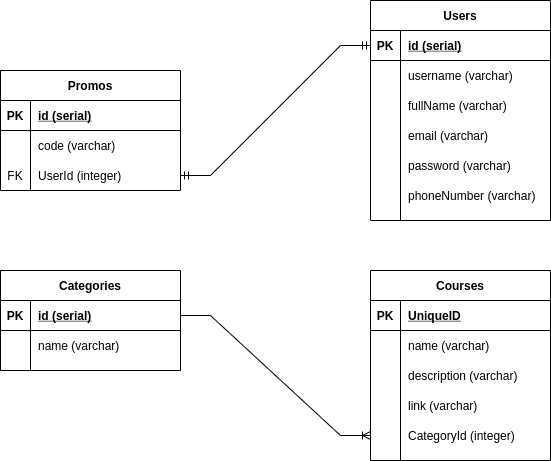

The diagram above was exported from draw.io. Its source (the exported page's mxGraphModel, read from the mxfile embedded in the PNG):
<mxGraphModel dx="980" dy="610" grid="1" gridSize="10" guides="1" tooltips="1" connect="1" arrows="1" fold="1" page="1" pageScale="1" pageWidth="850" pageHeight="1100" math="0" shadow="0">
  <root>
    <mxCell id="0" />
    <mxCell id="1" parent="0" />
    <mxCell id="hay6Ve8oVcJ1cfuXUStf-1" value="Promos" style="shape=table;startSize=30;container=1;collapsible=1;childLayout=tableLayout;fixedRows=1;rowLines=0;fontStyle=1;align=center;resizeLast=1;" vertex="1" parent="1">
      <mxGeometry x="160" y="240" width="180" height="120" as="geometry" />
    </mxCell>
    <mxCell id="hay6Ve8oVcJ1cfuXUStf-2" value="" style="shape=partialRectangle;collapsible=0;dropTarget=0;pointerEvents=0;fillColor=none;top=0;left=0;bottom=1;right=0;points=[[0,0.5],[1,0.5]];portConstraint=eastwest;" vertex="1" parent="hay6Ve8oVcJ1cfuXUStf-1">
      <mxGeometry y="30" width="180" height="30" as="geometry" />
    </mxCell>
    <mxCell id="hay6Ve8oVcJ1cfuXUStf-3" value="PK" style="shape=partialRectangle;connectable=0;fillColor=none;top=0;left=0;bottom=0;right=0;fontStyle=1;overflow=hidden;" vertex="1" parent="hay6Ve8oVcJ1cfuXUStf-2">
      <mxGeometry width="30" height="30" as="geometry">
        <mxRectangle width="30" height="30" as="alternateBounds" />
      </mxGeometry>
    </mxCell>
    <mxCell id="hay6Ve8oVcJ1cfuXUStf-4" value="id (serial)" style="shape=partialRectangle;connectable=0;fillColor=none;top=0;left=0;bottom=0;right=0;align=left;spacingLeft=6;fontStyle=5;overflow=hidden;" vertex="1" parent="hay6Ve8oVcJ1cfuXUStf-2">
      <mxGeometry x="30" width="150" height="30" as="geometry">
        <mxRectangle width="150" height="30" as="alternateBounds" />
      </mxGeometry>
    </mxCell>
    <mxCell id="hay6Ve8oVcJ1cfuXUStf-5" value="" style="shape=partialRectangle;collapsible=0;dropTarget=0;pointerEvents=0;fillColor=none;top=0;left=0;bottom=0;right=0;points=[[0,0.5],[1,0.5]];portConstraint=eastwest;" vertex="1" parent="hay6Ve8oVcJ1cfuXUStf-1">
      <mxGeometry y="60" width="180" height="30" as="geometry" />
    </mxCell>
    <mxCell id="hay6Ve8oVcJ1cfuXUStf-6" value="" style="shape=partialRectangle;connectable=0;fillColor=none;top=0;left=0;bottom=0;right=0;editable=1;overflow=hidden;" vertex="1" parent="hay6Ve8oVcJ1cfuXUStf-5">
      <mxGeometry width="30" height="30" as="geometry">
        <mxRectangle width="30" height="30" as="alternateBounds" />
      </mxGeometry>
    </mxCell>
    <mxCell id="hay6Ve8oVcJ1cfuXUStf-7" value="code (varchar)" style="shape=partialRectangle;connectable=0;fillColor=none;top=0;left=0;bottom=0;right=0;align=left;spacingLeft=6;overflow=hidden;" vertex="1" parent="hay6Ve8oVcJ1cfuXUStf-5">
      <mxGeometry x="30" width="150" height="30" as="geometry">
        <mxRectangle width="150" height="30" as="alternateBounds" />
      </mxGeometry>
    </mxCell>
    <mxCell id="hay6Ve8oVcJ1cfuXUStf-11" value="" style="shape=partialRectangle;collapsible=0;dropTarget=0;pointerEvents=0;fillColor=none;top=0;left=0;bottom=0;right=0;points=[[0,0.5],[1,0.5]];portConstraint=eastwest;" vertex="1" parent="hay6Ve8oVcJ1cfuXUStf-1">
      <mxGeometry y="90" width="180" height="30" as="geometry" />
    </mxCell>
    <mxCell id="hay6Ve8oVcJ1cfuXUStf-12" value="FK" style="shape=partialRectangle;connectable=0;fillColor=none;top=0;left=0;bottom=0;right=0;editable=1;overflow=hidden;" vertex="1" parent="hay6Ve8oVcJ1cfuXUStf-11">
      <mxGeometry width="30" height="30" as="geometry">
        <mxRectangle width="30" height="30" as="alternateBounds" />
      </mxGeometry>
    </mxCell>
    <mxCell id="hay6Ve8oVcJ1cfuXUStf-13" value="UserId (integer)" style="shape=partialRectangle;connectable=0;fillColor=none;top=0;left=0;bottom=0;right=0;align=left;spacingLeft=6;overflow=hidden;" vertex="1" parent="hay6Ve8oVcJ1cfuXUStf-11">
      <mxGeometry x="30" width="150" height="30" as="geometry">
        <mxRectangle width="150" height="30" as="alternateBounds" />
      </mxGeometry>
    </mxCell>
    <mxCell id="hay6Ve8oVcJ1cfuXUStf-14" value="Users" style="shape=table;startSize=30;container=1;collapsible=1;childLayout=tableLayout;fixedRows=1;rowLines=0;fontStyle=1;align=center;resizeLast=1;" vertex="1" parent="1">
      <mxGeometry x="530" y="170" width="180" height="220" as="geometry" />
    </mxCell>
    <mxCell id="hay6Ve8oVcJ1cfuXUStf-15" value="" style="shape=partialRectangle;collapsible=0;dropTarget=0;pointerEvents=0;fillColor=none;top=0;left=0;bottom=1;right=0;points=[[0,0.5],[1,0.5]];portConstraint=eastwest;" vertex="1" parent="hay6Ve8oVcJ1cfuXUStf-14">
      <mxGeometry y="30" width="180" height="30" as="geometry" />
    </mxCell>
    <mxCell id="hay6Ve8oVcJ1cfuXUStf-16" value="PK" style="shape=partialRectangle;connectable=0;fillColor=none;top=0;left=0;bottom=0;right=0;fontStyle=1;overflow=hidden;" vertex="1" parent="hay6Ve8oVcJ1cfuXUStf-15">
      <mxGeometry width="30" height="30" as="geometry">
        <mxRectangle width="30" height="30" as="alternateBounds" />
      </mxGeometry>
    </mxCell>
    <mxCell id="hay6Ve8oVcJ1cfuXUStf-17" value="id (serial)" style="shape=partialRectangle;connectable=0;fillColor=none;top=0;left=0;bottom=0;right=0;align=left;spacingLeft=6;fontStyle=5;overflow=hidden;" vertex="1" parent="hay6Ve8oVcJ1cfuXUStf-15">
      <mxGeometry x="30" width="150" height="30" as="geometry">
        <mxRectangle width="150" height="30" as="alternateBounds" />
      </mxGeometry>
    </mxCell>
    <mxCell id="hay6Ve8oVcJ1cfuXUStf-18" value="" style="shape=partialRectangle;collapsible=0;dropTarget=0;pointerEvents=0;fillColor=none;top=0;left=0;bottom=0;right=0;points=[[0,0.5],[1,0.5]];portConstraint=eastwest;" vertex="1" parent="hay6Ve8oVcJ1cfuXUStf-14">
      <mxGeometry y="60" width="180" height="30" as="geometry" />
    </mxCell>
    <mxCell id="hay6Ve8oVcJ1cfuXUStf-19" value="" style="shape=partialRectangle;connectable=0;fillColor=none;top=0;left=0;bottom=0;right=0;editable=1;overflow=hidden;" vertex="1" parent="hay6Ve8oVcJ1cfuXUStf-18">
      <mxGeometry width="30" height="30" as="geometry">
        <mxRectangle width="30" height="30" as="alternateBounds" />
      </mxGeometry>
    </mxCell>
    <mxCell id="hay6Ve8oVcJ1cfuXUStf-20" value="username (varchar)" style="shape=partialRectangle;connectable=0;fillColor=none;top=0;left=0;bottom=0;right=0;align=left;spacingLeft=6;overflow=hidden;" vertex="1" parent="hay6Ve8oVcJ1cfuXUStf-18">
      <mxGeometry x="30" width="150" height="30" as="geometry">
        <mxRectangle width="150" height="30" as="alternateBounds" />
      </mxGeometry>
    </mxCell>
    <mxCell id="hay6Ve8oVcJ1cfuXUStf-21" value="" style="shape=partialRectangle;collapsible=0;dropTarget=0;pointerEvents=0;fillColor=none;top=0;left=0;bottom=0;right=0;points=[[0,0.5],[1,0.5]];portConstraint=eastwest;" vertex="1" parent="hay6Ve8oVcJ1cfuXUStf-14">
      <mxGeometry y="90" width="180" height="30" as="geometry" />
    </mxCell>
    <mxCell id="hay6Ve8oVcJ1cfuXUStf-22" value="" style="shape=partialRectangle;connectable=0;fillColor=none;top=0;left=0;bottom=0;right=0;editable=1;overflow=hidden;" vertex="1" parent="hay6Ve8oVcJ1cfuXUStf-21">
      <mxGeometry width="30" height="30" as="geometry">
        <mxRectangle width="30" height="30" as="alternateBounds" />
      </mxGeometry>
    </mxCell>
    <mxCell id="hay6Ve8oVcJ1cfuXUStf-23" value="fullName (varchar)" style="shape=partialRectangle;connectable=0;fillColor=none;top=0;left=0;bottom=0;right=0;align=left;spacingLeft=6;overflow=hidden;" vertex="1" parent="hay6Ve8oVcJ1cfuXUStf-21">
      <mxGeometry x="30" width="150" height="30" as="geometry">
        <mxRectangle width="150" height="30" as="alternateBounds" />
      </mxGeometry>
    </mxCell>
    <mxCell id="hay6Ve8oVcJ1cfuXUStf-24" value="" style="shape=partialRectangle;collapsible=0;dropTarget=0;pointerEvents=0;fillColor=none;top=0;left=0;bottom=0;right=0;points=[[0,0.5],[1,0.5]];portConstraint=eastwest;" vertex="1" parent="hay6Ve8oVcJ1cfuXUStf-14">
      <mxGeometry y="120" width="180" height="30" as="geometry" />
    </mxCell>
    <mxCell id="hay6Ve8oVcJ1cfuXUStf-25" value="" style="shape=partialRectangle;connectable=0;fillColor=none;top=0;left=0;bottom=0;right=0;editable=1;overflow=hidden;" vertex="1" parent="hay6Ve8oVcJ1cfuXUStf-24">
      <mxGeometry width="30" height="30" as="geometry">
        <mxRectangle width="30" height="30" as="alternateBounds" />
      </mxGeometry>
    </mxCell>
    <mxCell id="hay6Ve8oVcJ1cfuXUStf-26" value="email (varchar)" style="shape=partialRectangle;connectable=0;fillColor=none;top=0;left=0;bottom=0;right=0;align=left;spacingLeft=6;overflow=hidden;" vertex="1" parent="hay6Ve8oVcJ1cfuXUStf-24">
      <mxGeometry x="30" width="150" height="30" as="geometry">
        <mxRectangle width="150" height="30" as="alternateBounds" />
      </mxGeometry>
    </mxCell>
    <mxCell id="hay6Ve8oVcJ1cfuXUStf-27" value="" style="shape=partialRectangle;collapsible=0;dropTarget=0;pointerEvents=0;fillColor=none;top=0;left=0;bottom=0;right=0;points=[[0,0.5],[1,0.5]];portConstraint=eastwest;" vertex="1" parent="hay6Ve8oVcJ1cfuXUStf-14">
      <mxGeometry y="150" width="180" height="30" as="geometry" />
    </mxCell>
    <mxCell id="hay6Ve8oVcJ1cfuXUStf-28" value="" style="shape=partialRectangle;connectable=0;fillColor=none;top=0;left=0;bottom=0;right=0;editable=1;overflow=hidden;" vertex="1" parent="hay6Ve8oVcJ1cfuXUStf-27">
      <mxGeometry width="30" height="30" as="geometry">
        <mxRectangle width="30" height="30" as="alternateBounds" />
      </mxGeometry>
    </mxCell>
    <mxCell id="hay6Ve8oVcJ1cfuXUStf-29" value="password (varchar)" style="shape=partialRectangle;connectable=0;fillColor=none;top=0;left=0;bottom=0;right=0;align=left;spacingLeft=6;overflow=hidden;" vertex="1" parent="hay6Ve8oVcJ1cfuXUStf-27">
      <mxGeometry x="30" width="150" height="30" as="geometry">
        <mxRectangle width="150" height="30" as="alternateBounds" />
      </mxGeometry>
    </mxCell>
    <mxCell id="hay6Ve8oVcJ1cfuXUStf-30" value="" style="shape=partialRectangle;collapsible=0;dropTarget=0;pointerEvents=0;fillColor=none;top=0;left=0;bottom=0;right=0;points=[[0,0.5],[1,0.5]];portConstraint=eastwest;" vertex="1" parent="hay6Ve8oVcJ1cfuXUStf-14">
      <mxGeometry y="180" width="180" height="30" as="geometry" />
    </mxCell>
    <mxCell id="hay6Ve8oVcJ1cfuXUStf-31" value="" style="shape=partialRectangle;connectable=0;fillColor=none;top=0;left=0;bottom=0;right=0;editable=1;overflow=hidden;" vertex="1" parent="hay6Ve8oVcJ1cfuXUStf-30">
      <mxGeometry width="30" height="30" as="geometry">
        <mxRectangle width="30" height="30" as="alternateBounds" />
      </mxGeometry>
    </mxCell>
    <mxCell id="hay6Ve8oVcJ1cfuXUStf-32" value="phoneNumber (varchar)" style="shape=partialRectangle;connectable=0;fillColor=none;top=0;left=0;bottom=0;right=0;align=left;spacingLeft=6;overflow=hidden;" vertex="1" parent="hay6Ve8oVcJ1cfuXUStf-30">
      <mxGeometry x="30" width="150" height="30" as="geometry">
        <mxRectangle width="150" height="30" as="alternateBounds" />
      </mxGeometry>
    </mxCell>
    <mxCell id="hay6Ve8oVcJ1cfuXUStf-33" value="" style="edgeStyle=entityRelationEdgeStyle;fontSize=12;html=1;endArrow=ERmandOne;startArrow=ERmandOne;rounded=0;entryX=0;entryY=0.5;entryDx=0;entryDy=0;exitX=1;exitY=0.5;exitDx=0;exitDy=0;" edge="1" parent="1" source="hay6Ve8oVcJ1cfuXUStf-11" target="hay6Ve8oVcJ1cfuXUStf-15">
      <mxGeometry width="100" height="100" relative="1" as="geometry">
        <mxPoint x="370" y="450" as="sourcePoint" />
        <mxPoint x="470" y="350" as="targetPoint" />
      </mxGeometry>
    </mxCell>
    <mxCell id="hay6Ve8oVcJ1cfuXUStf-34" value="Categories" style="shape=table;startSize=30;container=1;collapsible=1;childLayout=tableLayout;fixedRows=1;rowLines=0;fontStyle=1;align=center;resizeLast=1;" vertex="1" parent="1">
      <mxGeometry x="160" y="440" width="180" height="100" as="geometry" />
    </mxCell>
    <mxCell id="hay6Ve8oVcJ1cfuXUStf-35" value="" style="shape=partialRectangle;collapsible=0;dropTarget=0;pointerEvents=0;fillColor=none;top=0;left=0;bottom=1;right=0;points=[[0,0.5],[1,0.5]];portConstraint=eastwest;" vertex="1" parent="hay6Ve8oVcJ1cfuXUStf-34">
      <mxGeometry y="30" width="180" height="30" as="geometry" />
    </mxCell>
    <mxCell id="hay6Ve8oVcJ1cfuXUStf-36" value="PK" style="shape=partialRectangle;connectable=0;fillColor=none;top=0;left=0;bottom=0;right=0;fontStyle=1;overflow=hidden;" vertex="1" parent="hay6Ve8oVcJ1cfuXUStf-35">
      <mxGeometry width="30" height="30" as="geometry">
        <mxRectangle width="30" height="30" as="alternateBounds" />
      </mxGeometry>
    </mxCell>
    <mxCell id="hay6Ve8oVcJ1cfuXUStf-37" value="id (serial)" style="shape=partialRectangle;connectable=0;fillColor=none;top=0;left=0;bottom=0;right=0;align=left;spacingLeft=6;fontStyle=5;overflow=hidden;" vertex="1" parent="hay6Ve8oVcJ1cfuXUStf-35">
      <mxGeometry x="30" width="150" height="30" as="geometry">
        <mxRectangle width="150" height="30" as="alternateBounds" />
      </mxGeometry>
    </mxCell>
    <mxCell id="hay6Ve8oVcJ1cfuXUStf-38" value="" style="shape=partialRectangle;collapsible=0;dropTarget=0;pointerEvents=0;fillColor=none;top=0;left=0;bottom=0;right=0;points=[[0,0.5],[1,0.5]];portConstraint=eastwest;" vertex="1" parent="hay6Ve8oVcJ1cfuXUStf-34">
      <mxGeometry y="60" width="180" height="30" as="geometry" />
    </mxCell>
    <mxCell id="hay6Ve8oVcJ1cfuXUStf-39" value="" style="shape=partialRectangle;connectable=0;fillColor=none;top=0;left=0;bottom=0;right=0;editable=1;overflow=hidden;" vertex="1" parent="hay6Ve8oVcJ1cfuXUStf-38">
      <mxGeometry width="30" height="30" as="geometry">
        <mxRectangle width="30" height="30" as="alternateBounds" />
      </mxGeometry>
    </mxCell>
    <mxCell id="hay6Ve8oVcJ1cfuXUStf-40" value="name (varchar)" style="shape=partialRectangle;connectable=0;fillColor=none;top=0;left=0;bottom=0;right=0;align=left;spacingLeft=6;overflow=hidden;" vertex="1" parent="hay6Ve8oVcJ1cfuXUStf-38">
      <mxGeometry x="30" width="150" height="30" as="geometry">
        <mxRectangle width="150" height="30" as="alternateBounds" />
      </mxGeometry>
    </mxCell>
    <mxCell id="hay6Ve8oVcJ1cfuXUStf-47" value="Courses" style="shape=table;startSize=30;container=1;collapsible=1;childLayout=tableLayout;fixedRows=1;rowLines=0;fontStyle=1;align=center;resizeLast=1;" vertex="1" parent="1">
      <mxGeometry x="530" y="440" width="180" height="190" as="geometry" />
    </mxCell>
    <mxCell id="hay6Ve8oVcJ1cfuXUStf-48" value="" style="shape=partialRectangle;collapsible=0;dropTarget=0;pointerEvents=0;fillColor=none;top=0;left=0;bottom=1;right=0;points=[[0,0.5],[1,0.5]];portConstraint=eastwest;" vertex="1" parent="hay6Ve8oVcJ1cfuXUStf-47">
      <mxGeometry y="30" width="180" height="30" as="geometry" />
    </mxCell>
    <mxCell id="hay6Ve8oVcJ1cfuXUStf-49" value="PK" style="shape=partialRectangle;connectable=0;fillColor=none;top=0;left=0;bottom=0;right=0;fontStyle=1;overflow=hidden;" vertex="1" parent="hay6Ve8oVcJ1cfuXUStf-48">
      <mxGeometry width="30" height="30" as="geometry">
        <mxRectangle width="30" height="30" as="alternateBounds" />
      </mxGeometry>
    </mxCell>
    <mxCell id="hay6Ve8oVcJ1cfuXUStf-50" value="UniqueID" style="shape=partialRectangle;connectable=0;fillColor=none;top=0;left=0;bottom=0;right=0;align=left;spacingLeft=6;fontStyle=5;overflow=hidden;" vertex="1" parent="hay6Ve8oVcJ1cfuXUStf-48">
      <mxGeometry x="30" width="150" height="30" as="geometry">
        <mxRectangle width="150" height="30" as="alternateBounds" />
      </mxGeometry>
    </mxCell>
    <mxCell id="hay6Ve8oVcJ1cfuXUStf-51" value="" style="shape=partialRectangle;collapsible=0;dropTarget=0;pointerEvents=0;fillColor=none;top=0;left=0;bottom=0;right=0;points=[[0,0.5],[1,0.5]];portConstraint=eastwest;" vertex="1" parent="hay6Ve8oVcJ1cfuXUStf-47">
      <mxGeometry y="60" width="180" height="30" as="geometry" />
    </mxCell>
    <mxCell id="hay6Ve8oVcJ1cfuXUStf-52" value="" style="shape=partialRectangle;connectable=0;fillColor=none;top=0;left=0;bottom=0;right=0;editable=1;overflow=hidden;" vertex="1" parent="hay6Ve8oVcJ1cfuXUStf-51">
      <mxGeometry width="30" height="30" as="geometry">
        <mxRectangle width="30" height="30" as="alternateBounds" />
      </mxGeometry>
    </mxCell>
    <mxCell id="hay6Ve8oVcJ1cfuXUStf-53" value="name (varchar)" style="shape=partialRectangle;connectable=0;fillColor=none;top=0;left=0;bottom=0;right=0;align=left;spacingLeft=6;overflow=hidden;" vertex="1" parent="hay6Ve8oVcJ1cfuXUStf-51">
      <mxGeometry x="30" width="150" height="30" as="geometry">
        <mxRectangle width="150" height="30" as="alternateBounds" />
      </mxGeometry>
    </mxCell>
    <mxCell id="hay6Ve8oVcJ1cfuXUStf-54" value="" style="shape=partialRectangle;collapsible=0;dropTarget=0;pointerEvents=0;fillColor=none;top=0;left=0;bottom=0;right=0;points=[[0,0.5],[1,0.5]];portConstraint=eastwest;" vertex="1" parent="hay6Ve8oVcJ1cfuXUStf-47">
      <mxGeometry y="90" width="180" height="30" as="geometry" />
    </mxCell>
    <mxCell id="hay6Ve8oVcJ1cfuXUStf-55" value="" style="shape=partialRectangle;connectable=0;fillColor=none;top=0;left=0;bottom=0;right=0;editable=1;overflow=hidden;" vertex="1" parent="hay6Ve8oVcJ1cfuXUStf-54">
      <mxGeometry width="30" height="30" as="geometry">
        <mxRectangle width="30" height="30" as="alternateBounds" />
      </mxGeometry>
    </mxCell>
    <mxCell id="hay6Ve8oVcJ1cfuXUStf-56" value="description (varchar)" style="shape=partialRectangle;connectable=0;fillColor=none;top=0;left=0;bottom=0;right=0;align=left;spacingLeft=6;overflow=hidden;" vertex="1" parent="hay6Ve8oVcJ1cfuXUStf-54">
      <mxGeometry x="30" width="150" height="30" as="geometry">
        <mxRectangle width="150" height="30" as="alternateBounds" />
      </mxGeometry>
    </mxCell>
    <mxCell id="hay6Ve8oVcJ1cfuXUStf-57" value="" style="shape=partialRectangle;collapsible=0;dropTarget=0;pointerEvents=0;fillColor=none;top=0;left=0;bottom=0;right=0;points=[[0,0.5],[1,0.5]];portConstraint=eastwest;" vertex="1" parent="hay6Ve8oVcJ1cfuXUStf-47">
      <mxGeometry y="120" width="180" height="30" as="geometry" />
    </mxCell>
    <mxCell id="hay6Ve8oVcJ1cfuXUStf-58" value="" style="shape=partialRectangle;connectable=0;fillColor=none;top=0;left=0;bottom=0;right=0;editable=1;overflow=hidden;" vertex="1" parent="hay6Ve8oVcJ1cfuXUStf-57">
      <mxGeometry width="30" height="30" as="geometry">
        <mxRectangle width="30" height="30" as="alternateBounds" />
      </mxGeometry>
    </mxCell>
    <mxCell id="hay6Ve8oVcJ1cfuXUStf-59" value="link (varchar)" style="shape=partialRectangle;connectable=0;fillColor=none;top=0;left=0;bottom=0;right=0;align=left;spacingLeft=6;overflow=hidden;" vertex="1" parent="hay6Ve8oVcJ1cfuXUStf-57">
      <mxGeometry x="30" width="150" height="30" as="geometry">
        <mxRectangle width="150" height="30" as="alternateBounds" />
      </mxGeometry>
    </mxCell>
    <mxCell id="hay6Ve8oVcJ1cfuXUStf-64" value="" style="shape=partialRectangle;collapsible=0;dropTarget=0;pointerEvents=0;fillColor=none;top=0;left=0;bottom=0;right=0;points=[[0,0.5],[1,0.5]];portConstraint=eastwest;" vertex="1" parent="hay6Ve8oVcJ1cfuXUStf-47">
      <mxGeometry y="150" width="180" height="30" as="geometry" />
    </mxCell>
    <mxCell id="hay6Ve8oVcJ1cfuXUStf-65" value="" style="shape=partialRectangle;connectable=0;fillColor=none;top=0;left=0;bottom=0;right=0;editable=1;overflow=hidden;" vertex="1" parent="hay6Ve8oVcJ1cfuXUStf-64">
      <mxGeometry width="30" height="30" as="geometry">
        <mxRectangle width="30" height="30" as="alternateBounds" />
      </mxGeometry>
    </mxCell>
    <mxCell id="hay6Ve8oVcJ1cfuXUStf-66" value="CategoryId (integer)" style="shape=partialRectangle;connectable=0;fillColor=none;top=0;left=0;bottom=0;right=0;align=left;spacingLeft=6;overflow=hidden;" vertex="1" parent="hay6Ve8oVcJ1cfuXUStf-64">
      <mxGeometry x="30" width="150" height="30" as="geometry">
        <mxRectangle width="150" height="30" as="alternateBounds" />
      </mxGeometry>
    </mxCell>
    <mxCell id="hay6Ve8oVcJ1cfuXUStf-63" value="" style="edgeStyle=entityRelationEdgeStyle;fontSize=12;html=1;endArrow=ERoneToMany;rounded=0;exitX=1;exitY=0.5;exitDx=0;exitDy=0;entryX=0;entryY=0.5;entryDx=0;entryDy=0;" edge="1" parent="1" source="hay6Ve8oVcJ1cfuXUStf-35" target="hay6Ve8oVcJ1cfuXUStf-64">
      <mxGeometry width="100" height="100" relative="1" as="geometry">
        <mxPoint x="370" y="450" as="sourcePoint" />
        <mxPoint x="430" y="580" as="targetPoint" />
      </mxGeometry>
    </mxCell>
  </root>
</mxGraphModel>